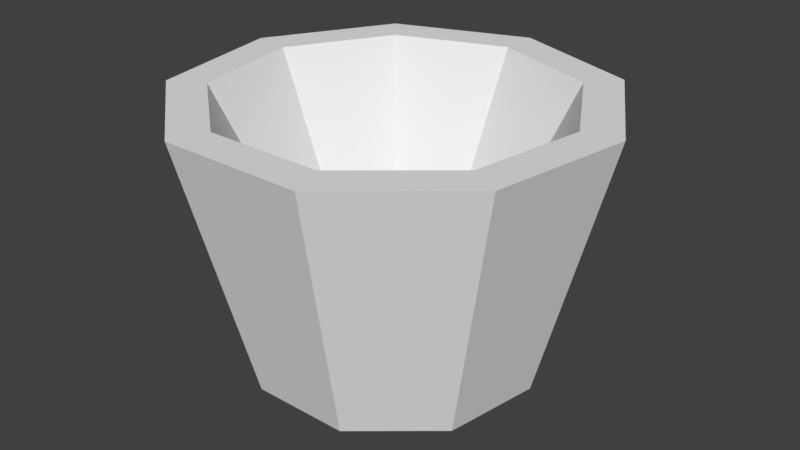 # Source: trash.blend  (saved by Blender 2.78.0; exported with 4.5.12 LTS)
import bpy
from mathutils import Matrix  # noqa: F401  (used for matrix-valued properties, if any)

bpy.ops.wm.read_factory_settings(use_empty=True)
scene = bpy.context.scene
scene.name = 'Scene'

# ---- collections
col_collection_1 = bpy.data.collections.new('Collection 1'); scene.collection.children.link(col_collection_1)

# ---- world
world_world = bpy.data.worlds.new('World'); scene.world = world_world
world_world.color = (0.05088, 0.05088, 0.05088)
world_world.use_sun_shadow = False
world_world.sun_shadow_jitter_overblur = 0.0
world_world.cycles.sampling_method = 'MANUAL'

# ---- meshes
me_cylinder_001 = bpy.data.meshes.new('Cylinder.001')
me_cylinder_001.from_pydata([(-8.959e-09, 0.6481, -0.7984), (8.651e-09, 0.9521, 0.3863), (0.4166, 0.4965, -0.7984), (0.612, 0.7293, 0.3863), (0.6382, 0.1125, -0.7984), (0.9376, 0.1653, 0.3863), (0.5613, -0.324, -0.7984), (0.8245, -0.476, 0.3863), (0.2217, -0.609, -0.7984), (0.3256, -0.8946, 0.3863), (-0.2217, -0.609, -0.7984), (-0.3256, -0.8946, 0.3863), (-0.5613, -0.324, -0.7984), (-0.8245, -0.476, 0.3863), (-0.6382, 0.1125, -0.7984), (-0.9376, 0.1653, 0.3863), (-0.4166, 0.4965, -0.7984), (-0.612, 0.7293, 0.3863), (6.481e-10, 0.777, 0.3863), (0.4995, 0.5952, 0.3863), (0.7652, 0.1349, 0.3863), (0.6729, -0.3885, 0.3863), (0.2658, -0.7302, 0.3863), (-0.2658, -0.7302, 0.3863), (-0.6729, -0.3885, 0.3863), (-0.7652, 0.1349, 0.3863), (-0.4995, 0.5952, 0.3863), (-2.966e-08, 0.3008, -0.5755), (0.1933, 0.2304, -0.5755), (0.2962, 0.05223, -0.5755), (0.2605, -0.1504, -0.5755), (0.1029, -0.2826, -0.5755), (-0.1029, -0.2826, -0.5755), (-0.2605, -0.1504, -0.5755), (-0.2962, 0.05223, -0.5755), (-0.1933, 0.2304, -0.5755)], [], [(0, 1, 3, 2), (2, 3, 5, 4), (4, 5, 7, 6), (6, 7, 9, 8), (8, 9, 11, 10), (10, 11, 13, 12), (12, 13, 15, 14), (13, 11, 23, 24), (14, 15, 17, 16), (16, 17, 1, 0), (0, 2, 4, 6, 8, 10, 12, 14, 16), (21, 20, 29, 30), (5, 3, 19, 20), (15, 13, 24, 25), (7, 5, 20, 21), (3, 1, 18, 19), (17, 15, 25, 26), (9, 7, 21, 22), (1, 17, 26, 18), (11, 9, 22, 23), (28, 27, 35, 34, 33, 32, 31, 30, 29), (26, 25, 34, 35), (19, 18, 27, 28), (24, 23, 32, 33), (22, 21, 30, 31), (18, 26, 35, 27), (20, 19, 28, 29), (25, 24, 33, 34), (23, 22, 31, 32)])
me_cylinder_001.use_remesh_preserve_volume = False
me_cylinder_001.use_remesh_preserve_attributes = False
me_cylinder_001.use_mirror_vertex_groups = False
me_cylinder_001.update()

# ---- objects
ob_cylinder = bpy.data.objects.new('Cylinder', me_cylinder_001)

# ---- transforms, parenting, visibility, modifiers, constraints
ob_cylinder.location = (0.0, 0.0, 0.0)
ob_cylinder.lineart.crease_threshold = 0.0

# ---- collection membership
col_collection_1.objects.link(ob_cylinder)

# ---- scene / render settings (as saved in the file)
scene.frame_start = 1; scene.frame_end = 250; scene.frame_set(1)
scene.render.engine = 'BLENDER_EEVEE_NEXT'
scene.render.resolution_percentage = 50
scene.render.dither_intensity = 0.0
scene.cycles.use_denoising = False
scene.cycles.samples = 128
scene.cycles.sampling_pattern = 'TABULATED_SOBOL'
scene.cycles.light_sampling_threshold = 0.0
scene.cycles.use_adaptive_sampling = False
scene.cycles.use_light_tree = False
scene.cycles.blur_glossy = 0.0
scene.cycles.sample_clamp_indirect = 0.0
scene.view_settings.view_transform = 'Standard'
bpy.context.view_layer.update()

# ---- added for rendering (the .blend has no active camera and no usable light): camera, sun
cam_auto = bpy.data.cameras.new('AutoCamera')
cam_auto.lens = 50.0
cam_auto.sensor_width = 36.0
cam_auto.clip_end = 1000.0
ob_auto_camera = bpy.data.objects.new('AutoCamera', cam_auto)
scene.collection.objects.link(ob_auto_camera)
ob_auto_camera.location = (2.67037, -3.17574, 1.93027)
ob_auto_camera.rotation_euler = (1.09748, -7.21219e-08, 0.694738)
scene.camera = ob_auto_camera
light_auto_sun = bpy.data.lights.new('AutoSun', 'SUN')
light_auto_sun.energy = 3.0
light_auto_sun.angle = 0.0523599
ob_auto_sun = bpy.data.objects.new('AutoSun', light_auto_sun)
scene.collection.objects.link(ob_auto_sun)
ob_auto_sun.rotation_euler = (0.872665, 0.174533, 0.523599)
bpy.context.view_layer.update()
